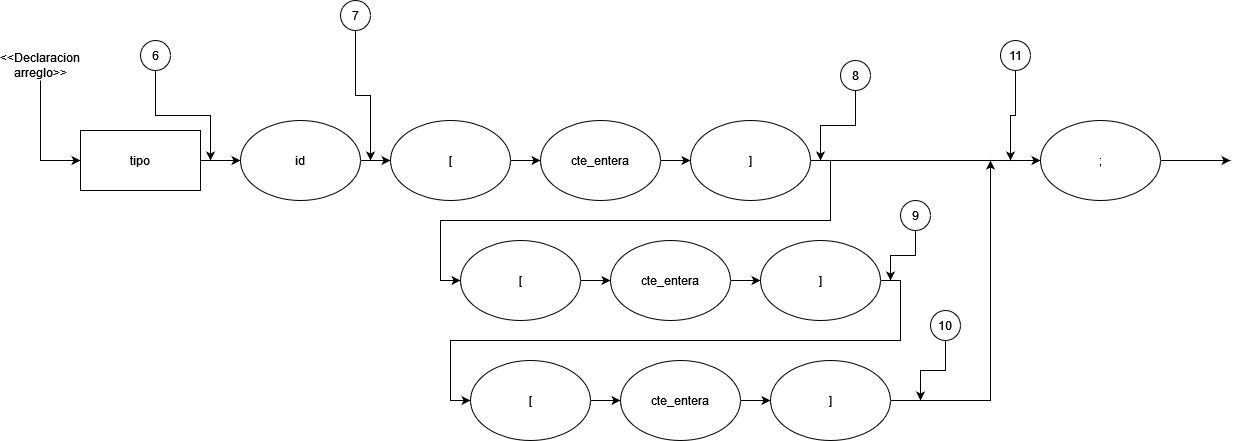

The diagram above was exported from draw.io. Its source (the exported page's mxGraphModel, read from the mxfile embedded in the PNG):
<mxGraphModel dx="1102" dy="600" grid="1" gridSize="10" guides="1" tooltips="1" connect="1" arrows="1" fold="1" page="1" pageScale="1" pageWidth="850" pageHeight="1100" math="0" shadow="0">
  <root>
    <mxCell id="oinuwKjER6fqSuKeCiJC-0" />
    <mxCell id="oinuwKjER6fqSuKeCiJC-1" parent="oinuwKjER6fqSuKeCiJC-0" />
    <mxCell id="oinuwKjER6fqSuKeCiJC-2" style="edgeStyle=orthogonalEdgeStyle;rounded=0;orthogonalLoop=1;jettySize=auto;html=1;exitX=1;exitY=0.5;exitDx=0;exitDy=0;entryX=0;entryY=0.5;entryDx=0;entryDy=0;" parent="oinuwKjER6fqSuKeCiJC-1" source="oinuwKjER6fqSuKeCiJC-3" target="oinuwKjER6fqSuKeCiJC-6" edge="1">
      <mxGeometry relative="1" as="geometry" />
    </mxCell>
    <mxCell id="oinuwKjER6fqSuKeCiJC-3" value="tipo" style="rounded=0;whiteSpace=wrap;html=1;" parent="oinuwKjER6fqSuKeCiJC-1" vertex="1">
      <mxGeometry x="80" y="180" width="120" height="60" as="geometry" />
    </mxCell>
    <mxCell id="GW9TuGafXP5INyv-skcW-2" style="edgeStyle=orthogonalEdgeStyle;rounded=0;orthogonalLoop=1;jettySize=auto;html=1;exitX=1;exitY=0.5;exitDx=0;exitDy=0;entryX=0;entryY=0.5;entryDx=0;entryDy=0;" parent="oinuwKjER6fqSuKeCiJC-1" source="oinuwKjER6fqSuKeCiJC-6" target="GW9TuGafXP5INyv-skcW-0" edge="1">
      <mxGeometry relative="1" as="geometry" />
    </mxCell>
    <mxCell id="oinuwKjER6fqSuKeCiJC-6" value="id" style="ellipse;whiteSpace=wrap;html=1;" parent="oinuwKjER6fqSuKeCiJC-1" vertex="1">
      <mxGeometry x="240" y="170" width="120" height="80" as="geometry" />
    </mxCell>
    <mxCell id="EF6aAESddneh9lIjCs3h-15" style="edgeStyle=orthogonalEdgeStyle;rounded=0;orthogonalLoop=1;jettySize=auto;html=1;exitX=1;exitY=0.5;exitDx=0;exitDy=0;" parent="oinuwKjER6fqSuKeCiJC-1" source="oinuwKjER6fqSuKeCiJC-8" edge="1">
      <mxGeometry relative="1" as="geometry">
        <mxPoint x="1230" y="210" as="targetPoint" />
      </mxGeometry>
    </mxCell>
    <mxCell id="oinuwKjER6fqSuKeCiJC-8" value=";" style="ellipse;whiteSpace=wrap;html=1;" parent="oinuwKjER6fqSuKeCiJC-1" vertex="1">
      <mxGeometry x="1040" y="170" width="120" height="80" as="geometry" />
    </mxCell>
    <mxCell id="-QvHIrs9LU2wpT7-FGUp-3" style="edgeStyle=orthogonalEdgeStyle;rounded=0;orthogonalLoop=1;jettySize=auto;html=1;exitX=1;exitY=0.5;exitDx=0;exitDy=0;entryX=0;entryY=0.5;entryDx=0;entryDy=0;" parent="oinuwKjER6fqSuKeCiJC-1" source="GW9TuGafXP5INyv-skcW-0" target="-QvHIrs9LU2wpT7-FGUp-2" edge="1">
      <mxGeometry relative="1" as="geometry" />
    </mxCell>
    <mxCell id="GW9TuGafXP5INyv-skcW-0" value="[" style="ellipse;whiteSpace=wrap;html=1;" parent="oinuwKjER6fqSuKeCiJC-1" vertex="1">
      <mxGeometry x="390" y="170" width="120" height="80" as="geometry" />
    </mxCell>
    <mxCell id="-QvHIrs9LU2wpT7-FGUp-5" style="edgeStyle=orthogonalEdgeStyle;rounded=0;orthogonalLoop=1;jettySize=auto;html=1;exitX=1;exitY=0.5;exitDx=0;exitDy=0;entryX=0;entryY=0.5;entryDx=0;entryDy=0;" parent="oinuwKjER6fqSuKeCiJC-1" source="GW9TuGafXP5INyv-skcW-1" target="oinuwKjER6fqSuKeCiJC-8" edge="1">
      <mxGeometry relative="1" as="geometry" />
    </mxCell>
    <mxCell id="EF6aAESddneh9lIjCs3h-8" style="edgeStyle=orthogonalEdgeStyle;rounded=0;orthogonalLoop=1;jettySize=auto;html=1;exitX=1;exitY=0.5;exitDx=0;exitDy=0;entryX=0;entryY=0.5;entryDx=0;entryDy=0;" parent="oinuwKjER6fqSuKeCiJC-1" source="GW9TuGafXP5INyv-skcW-1" target="EF6aAESddneh9lIjCs3h-0" edge="1">
      <mxGeometry relative="1" as="geometry" />
    </mxCell>
    <mxCell id="GW9TuGafXP5INyv-skcW-1" value="]" style="ellipse;whiteSpace=wrap;html=1;" parent="oinuwKjER6fqSuKeCiJC-1" vertex="1">
      <mxGeometry x="690" y="170" width="120" height="80" as="geometry" />
    </mxCell>
    <mxCell id="-QvHIrs9LU2wpT7-FGUp-4" style="edgeStyle=orthogonalEdgeStyle;rounded=0;orthogonalLoop=1;jettySize=auto;html=1;exitX=1;exitY=0.5;exitDx=0;exitDy=0;entryX=0;entryY=0.5;entryDx=0;entryDy=0;" parent="oinuwKjER6fqSuKeCiJC-1" source="-QvHIrs9LU2wpT7-FGUp-2" target="GW9TuGafXP5INyv-skcW-1" edge="1">
      <mxGeometry relative="1" as="geometry" />
    </mxCell>
    <mxCell id="-QvHIrs9LU2wpT7-FGUp-2" value="cte_entera" style="ellipse;whiteSpace=wrap;html=1;" parent="oinuwKjER6fqSuKeCiJC-1" vertex="1">
      <mxGeometry x="540" y="170" width="120" height="80" as="geometry" />
    </mxCell>
    <mxCell id="q3yGwwXv4f4fqoKdDB2U-2" style="edgeStyle=orthogonalEdgeStyle;rounded=0;orthogonalLoop=1;jettySize=auto;html=1;exitX=0.5;exitY=1;exitDx=0;exitDy=0;entryX=0;entryY=0.5;entryDx=0;entryDy=0;" parent="oinuwKjER6fqSuKeCiJC-1" source="aI-F6KkYhd4WwQeaAmob-0" target="oinuwKjER6fqSuKeCiJC-3" edge="1">
      <mxGeometry relative="1" as="geometry">
        <mxPoint x="30" y="210" as="sourcePoint" />
      </mxGeometry>
    </mxCell>
    <mxCell id="aI-F6KkYhd4WwQeaAmob-0" value="&amp;lt;&amp;lt;Declaracion arreglo&amp;gt;&amp;gt;" style="text;html=1;strokeColor=none;fillColor=none;align=center;verticalAlign=middle;whiteSpace=wrap;rounded=0;" parent="oinuwKjER6fqSuKeCiJC-1" vertex="1">
      <mxGeometry x="10" y="100" width="60" height="30" as="geometry" />
    </mxCell>
    <mxCell id="EF6aAESddneh9lIjCs3h-9" style="edgeStyle=orthogonalEdgeStyle;rounded=0;orthogonalLoop=1;jettySize=auto;html=1;exitX=1;exitY=0.5;exitDx=0;exitDy=0;" parent="oinuwKjER6fqSuKeCiJC-1" source="EF6aAESddneh9lIjCs3h-0" target="EF6aAESddneh9lIjCs3h-6" edge="1">
      <mxGeometry relative="1" as="geometry" />
    </mxCell>
    <mxCell id="EF6aAESddneh9lIjCs3h-0" value="[" style="ellipse;whiteSpace=wrap;html=1;" parent="oinuwKjER6fqSuKeCiJC-1" vertex="1">
      <mxGeometry x="460" y="290" width="120" height="80" as="geometry" />
    </mxCell>
    <mxCell id="EF6aAESddneh9lIjCs3h-12" style="edgeStyle=orthogonalEdgeStyle;rounded=0;orthogonalLoop=1;jettySize=auto;html=1;exitX=1;exitY=0.5;exitDx=0;exitDy=0;entryX=0;entryY=0.5;entryDx=0;entryDy=0;" parent="oinuwKjER6fqSuKeCiJC-1" source="EF6aAESddneh9lIjCs3h-3" target="EF6aAESddneh9lIjCs3h-5" edge="1">
      <mxGeometry relative="1" as="geometry" />
    </mxCell>
    <mxCell id="EF6aAESddneh9lIjCs3h-3" value="[" style="ellipse;whiteSpace=wrap;html=1;" parent="oinuwKjER6fqSuKeCiJC-1" vertex="1">
      <mxGeometry x="470" y="410" width="120" height="80" as="geometry" />
    </mxCell>
    <mxCell id="EF6aAESddneh9lIjCs3h-14" style="edgeStyle=orthogonalEdgeStyle;rounded=0;orthogonalLoop=1;jettySize=auto;html=1;exitX=1;exitY=0.5;exitDx=0;exitDy=0;" parent="oinuwKjER6fqSuKeCiJC-1" source="EF6aAESddneh9lIjCs3h-4" edge="1">
      <mxGeometry relative="1" as="geometry">
        <mxPoint x="990" y="210" as="targetPoint" />
        <Array as="points">
          <mxPoint x="990" y="450" />
          <mxPoint x="990" y="210" />
        </Array>
      </mxGeometry>
    </mxCell>
    <mxCell id="EF6aAESddneh9lIjCs3h-4" value="]" style="ellipse;whiteSpace=wrap;html=1;" parent="oinuwKjER6fqSuKeCiJC-1" vertex="1">
      <mxGeometry x="770" y="410" width="120" height="80" as="geometry" />
    </mxCell>
    <mxCell id="EF6aAESddneh9lIjCs3h-13" style="edgeStyle=orthogonalEdgeStyle;rounded=0;orthogonalLoop=1;jettySize=auto;html=1;exitX=1;exitY=0.5;exitDx=0;exitDy=0;entryX=0;entryY=0.5;entryDx=0;entryDy=0;" parent="oinuwKjER6fqSuKeCiJC-1" source="EF6aAESddneh9lIjCs3h-5" target="EF6aAESddneh9lIjCs3h-4" edge="1">
      <mxGeometry relative="1" as="geometry" />
    </mxCell>
    <mxCell id="EF6aAESddneh9lIjCs3h-5" value="cte_entera" style="ellipse;whiteSpace=wrap;html=1;" parent="oinuwKjER6fqSuKeCiJC-1" vertex="1">
      <mxGeometry x="620" y="410" width="120" height="80" as="geometry" />
    </mxCell>
    <mxCell id="EF6aAESddneh9lIjCs3h-10" style="edgeStyle=orthogonalEdgeStyle;rounded=0;orthogonalLoop=1;jettySize=auto;html=1;exitX=1;exitY=0.5;exitDx=0;exitDy=0;entryX=0;entryY=0.5;entryDx=0;entryDy=0;" parent="oinuwKjER6fqSuKeCiJC-1" source="EF6aAESddneh9lIjCs3h-6" target="EF6aAESddneh9lIjCs3h-7" edge="1">
      <mxGeometry relative="1" as="geometry" />
    </mxCell>
    <mxCell id="EF6aAESddneh9lIjCs3h-6" value="cte_entera" style="ellipse;whiteSpace=wrap;html=1;" parent="oinuwKjER6fqSuKeCiJC-1" vertex="1">
      <mxGeometry x="610" y="290" width="120" height="80" as="geometry" />
    </mxCell>
    <mxCell id="EF6aAESddneh9lIjCs3h-11" style="edgeStyle=orthogonalEdgeStyle;rounded=0;orthogonalLoop=1;jettySize=auto;html=1;exitX=1;exitY=0.5;exitDx=0;exitDy=0;entryX=0;entryY=0.5;entryDx=0;entryDy=0;" parent="oinuwKjER6fqSuKeCiJC-1" source="EF6aAESddneh9lIjCs3h-7" target="EF6aAESddneh9lIjCs3h-3" edge="1">
      <mxGeometry relative="1" as="geometry" />
    </mxCell>
    <mxCell id="EF6aAESddneh9lIjCs3h-7" value="]" style="ellipse;whiteSpace=wrap;html=1;" parent="oinuwKjER6fqSuKeCiJC-1" vertex="1">
      <mxGeometry x="760" y="290" width="120" height="80" as="geometry" />
    </mxCell>
    <mxCell id="t8cRbs5XCUQGDAauDPXw-1" style="edgeStyle=orthogonalEdgeStyle;rounded=0;orthogonalLoop=1;jettySize=auto;html=1;exitX=0.5;exitY=1;exitDx=0;exitDy=0;" edge="1" parent="oinuwKjER6fqSuKeCiJC-1" source="t8cRbs5XCUQGDAauDPXw-0">
      <mxGeometry relative="1" as="geometry">
        <mxPoint x="820" y="210" as="targetPoint" />
      </mxGeometry>
    </mxCell>
    <mxCell id="t8cRbs5XCUQGDAauDPXw-0" value="8" style="ellipse;whiteSpace=wrap;html=1;aspect=fixed;" vertex="1" parent="oinuwKjER6fqSuKeCiJC-1">
      <mxGeometry x="840" y="110" width="30" height="30" as="geometry" />
    </mxCell>
    <mxCell id="t8cRbs5XCUQGDAauDPXw-3" style="edgeStyle=orthogonalEdgeStyle;rounded=0;orthogonalLoop=1;jettySize=auto;html=1;exitX=0.5;exitY=1;exitDx=0;exitDy=0;" edge="1" parent="oinuwKjER6fqSuKeCiJC-1" source="t8cRbs5XCUQGDAauDPXw-2">
      <mxGeometry relative="1" as="geometry">
        <mxPoint x="890" y="330" as="targetPoint" />
      </mxGeometry>
    </mxCell>
    <mxCell id="t8cRbs5XCUQGDAauDPXw-2" value="9" style="ellipse;whiteSpace=wrap;html=1;aspect=fixed;" vertex="1" parent="oinuwKjER6fqSuKeCiJC-1">
      <mxGeometry x="900" y="250" width="30" height="30" as="geometry" />
    </mxCell>
    <mxCell id="t8cRbs5XCUQGDAauDPXw-5" style="edgeStyle=orthogonalEdgeStyle;rounded=0;orthogonalLoop=1;jettySize=auto;html=1;exitX=0.5;exitY=1;exitDx=0;exitDy=0;" edge="1" parent="oinuwKjER6fqSuKeCiJC-1" source="t8cRbs5XCUQGDAauDPXw-4">
      <mxGeometry relative="1" as="geometry">
        <mxPoint x="920" y="450" as="targetPoint" />
      </mxGeometry>
    </mxCell>
    <mxCell id="t8cRbs5XCUQGDAauDPXw-4" value="10" style="ellipse;whiteSpace=wrap;html=1;aspect=fixed;" vertex="1" parent="oinuwKjER6fqSuKeCiJC-1">
      <mxGeometry x="930" y="360" width="30" height="30" as="geometry" />
    </mxCell>
    <mxCell id="t8cRbs5XCUQGDAauDPXw-7" style="edgeStyle=orthogonalEdgeStyle;rounded=0;orthogonalLoop=1;jettySize=auto;html=1;exitX=0.5;exitY=1;exitDx=0;exitDy=0;" edge="1" parent="oinuwKjER6fqSuKeCiJC-1" source="t8cRbs5XCUQGDAauDPXw-6">
      <mxGeometry relative="1" as="geometry">
        <mxPoint x="1010" y="210" as="targetPoint" />
      </mxGeometry>
    </mxCell>
    <mxCell id="t8cRbs5XCUQGDAauDPXw-6" value="11" style="ellipse;whiteSpace=wrap;html=1;aspect=fixed;" vertex="1" parent="oinuwKjER6fqSuKeCiJC-1">
      <mxGeometry x="1000" y="90" width="30" height="30" as="geometry" />
    </mxCell>
    <mxCell id="sCkG9cUr7aHGKRrbos6D-1" style="edgeStyle=orthogonalEdgeStyle;rounded=0;orthogonalLoop=1;jettySize=auto;html=1;exitX=0.5;exitY=1;exitDx=0;exitDy=0;" edge="1" parent="oinuwKjER6fqSuKeCiJC-1" source="sCkG9cUr7aHGKRrbos6D-0">
      <mxGeometry relative="1" as="geometry">
        <mxPoint x="210" y="210" as="targetPoint" />
      </mxGeometry>
    </mxCell>
    <mxCell id="sCkG9cUr7aHGKRrbos6D-0" value="6" style="ellipse;whiteSpace=wrap;html=1;aspect=fixed;" vertex="1" parent="oinuwKjER6fqSuKeCiJC-1">
      <mxGeometry x="140" y="90" width="30" height="30" as="geometry" />
    </mxCell>
    <mxCell id="e3sGukeG39rKXNMPlsPQ-1" style="edgeStyle=orthogonalEdgeStyle;rounded=0;orthogonalLoop=1;jettySize=auto;html=1;exitX=0.5;exitY=1;exitDx=0;exitDy=0;" edge="1" parent="oinuwKjER6fqSuKeCiJC-1" source="e3sGukeG39rKXNMPlsPQ-0">
      <mxGeometry relative="1" as="geometry">
        <mxPoint x="370" y="210" as="targetPoint" />
      </mxGeometry>
    </mxCell>
    <mxCell id="e3sGukeG39rKXNMPlsPQ-0" value="7" style="ellipse;whiteSpace=wrap;html=1;aspect=fixed;" vertex="1" parent="oinuwKjER6fqSuKeCiJC-1">
      <mxGeometry x="340" y="50" width="30" height="30" as="geometry" />
    </mxCell>
  </root>
</mxGraphModel>